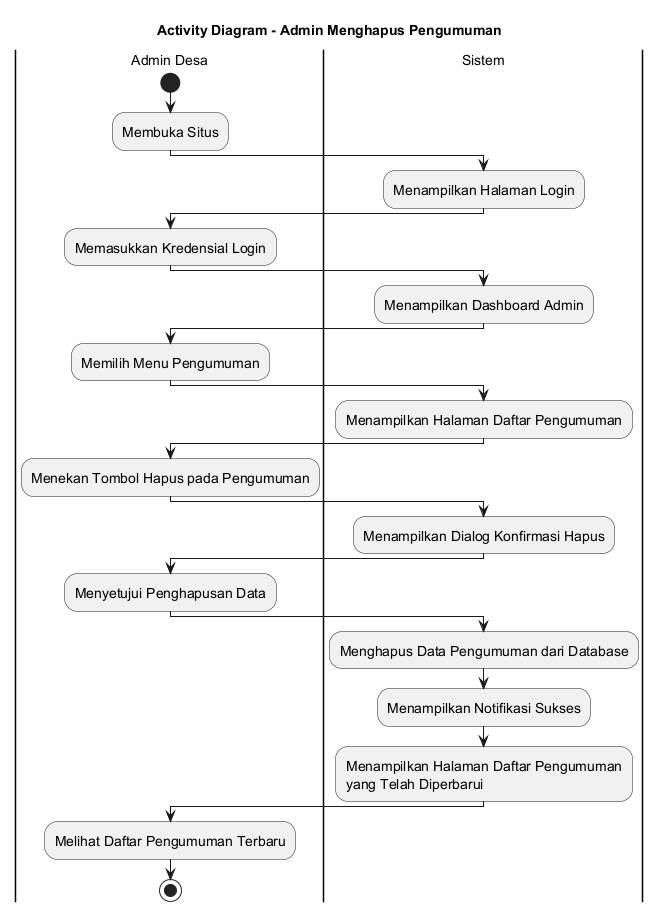

The diagram above was rendered by PlantUML. Its source (embedded in the PNG):
@startuml
skinparamlocked defaultFontSize 14
title Activity Diagram - Admin Menghapus Pengumuman

|Admin Desa|
start
:Membuka Situs;

|Sistem|
:Menampilkan Halaman Login;

|Admin Desa|
:Memasukkan Kredensial Login;

|Sistem|
:Menampilkan Dashboard Admin;

|Admin Desa|
:Memilih Menu Pengumuman;

|Sistem|
:Menampilkan Halaman Daftar Pengumuman;

|Admin Desa|
:Menekan Tombol Hapus pada Pengumuman;

|Sistem|
:Menampilkan Dialog Konfirmasi Hapus;

|Admin Desa|
:Menyetujui Penghapusan Data;

|Sistem|
:Menghapus Data Pengumuman dari Database;
:Menampilkan Notifikasi Sukses;
:Menampilkan Halaman Daftar Pengumuman
yang Telah Diperbarui;

|Admin Desa|
:Melihat Daftar Pengumuman Terbaru;

stop
@enduml